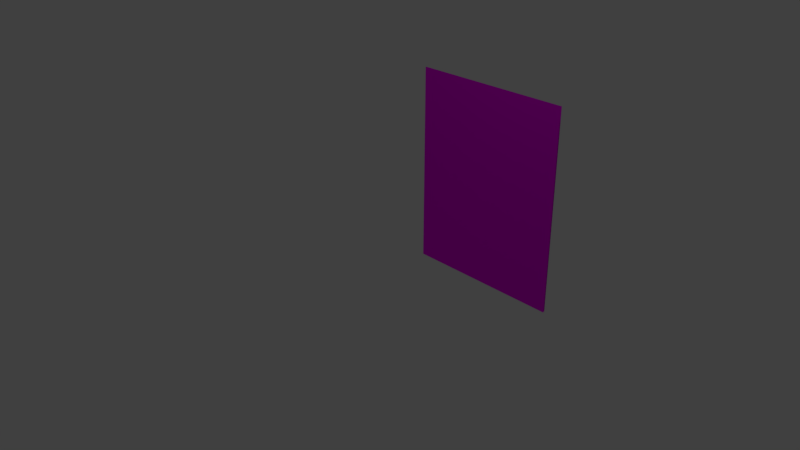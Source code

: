 # Source: magic.blend  (saved by Blender 2.79.0; exported with 4.5.12 LTS)
import bpy
from mathutils import Matrix  # noqa: F401  (used for matrix-valued properties, if any)

bpy.ops.wm.read_factory_settings(use_empty=True)
scene = bpy.context.scene
scene.name = 'Scene'

# ---- collections
col_collection_1 = bpy.data.collections.new('Collection 1'); scene.collection.children.link(col_collection_1)

# ---- images (referenced by path relative to the original .blend; pixels are not part of the script)
import os
ASSET_DIR = os.environ.get("B2B_ASSET_DIR", "")  # directory of the original .blend (textures are referenced by path, not embedded)
HERE = os.path.dirname(os.path.abspath(__file__))  # packed textures are extracted next to this script under _unpacked/

def load_image(name, relpath, width, height, colorspace="sRGB"):
    """Load a texture the original file referenced (path relative to the .blend, or extracted next to this script)."""
    p = next((c for c in (os.path.join(HERE, relpath), os.path.join(ASSET_DIR, relpath)) if relpath and os.path.exists(c)), "")
    if p:
        img = bpy.data.images.load(p, check_existing=True)
        img.name = name
    else:  # same state as the original file: an image datablock whose file is absent (Cycles renders it pink)
        img = bpy.data.images.new(name, width, height)
        img.source = "FILE"
        img.filepath = "//" + (relpath or name)
    img.colorspace_settings.name = colorspace
    return img
img_magic_back_jpg = load_image('magic_back.jpg', 'Images/magic_back.jpg', 1024, 1024, 'sRGB')
img_negate_front_jpg = load_image('negate_front.jpg', 'Images/negate_front.jpg', 1024, 1024, 'sRGB')

# ---- materials (node trees are filled in below, after node groups)
mat_frontofcard_001 = bpy.data.materials.new('FrontOfCard.001')
mat_frontofcard_001.alpha_threshold = 0.0
mat_frontofcard_001.roughness = 0.5
mat_frontofcard = bpy.data.materials.new('FrontOfCard')
mat_frontofcard.alpha_threshold = 0.0
mat_frontofcard.roughness = 0.5

# ---- material node trees
mat_frontofcard_001.use_nodes = True; mat_frontofcard_001.node_tree.nodes.clear()
_N = mat_frontofcard_001.node_tree.nodes; _L = mat_frontofcard_001.node_tree.links
n0 = _N.new('ShaderNodeOutputMaterial'); n0.name = 'Material Output'; n0.location = (300, 300)
n1 = _N.new('ShaderNodeBsdfDiffuse'); n1.name = 'Diffuse BSDF'; n1.location = (100, 300)
n2 = _N.new('ShaderNodeTexImage'); n2.name = 'Image Texture'; n2.location = (-90, 300)
n2.width = 140
n2.image = img_magic_back_jpg
_L.new(n1.outputs[0], n0.inputs[0])
_L.new(n2.outputs[0], n1.inputs[0])
n0.is_active_output = True
mat_frontofcard.use_nodes = True; mat_frontofcard.node_tree.nodes.clear()
_N = mat_frontofcard.node_tree.nodes; _L = mat_frontofcard.node_tree.links
n0 = _N.new('ShaderNodeOutputMaterial'); n0.name = 'Material Output'; n0.location = (300, 300)
n1 = _N.new('ShaderNodeBsdfDiffuse'); n1.name = 'Diffuse BSDF'; n1.location = (100, 300)
n2 = _N.new('ShaderNodeTexImage'); n2.name = 'Image Texture'; n2.location = (-90, 300)
n2.width = 140
n2.image = img_negate_front_jpg
_L.new(n1.outputs[0], n0.inputs[0])
_L.new(n2.outputs[0], n1.inputs[0])
n0.is_active_output = True

# ---- world
world_world = bpy.data.worlds.new('World'); scene.world = world_world
world_world.color = (0.05088, 0.05088, 0.05088)
world_world.use_sun_shadow = False
world_world.sun_shadow_jitter_overblur = 0.0
world_world.cycles.sampling_method = 'MANUAL'

# ---- cameras
cam_camera = bpy.data.cameras.new('Camera')
cam_camera.clip_end = 100.0
cam_camera.lens = 35.0
cam_camera.sensor_width = 32.0
cam_camera.sensor_height = 18.0
cam_camera.ortho_scale = 7.314
cam_camera.dof.focus_distance = 0.0

# ---- lights
light_lamp = bpy.data.lights.new('Lamp', 'POINT')
light_lamp.transmission_factor = 0.0
light_lamp.cutoff_distance = 30.0
light_lamp.energy = 100.0
light_lamp.shadow_buffer_clip_start = 1.001
light_lamp.shadow_soft_size = 0.1
light_lamp.shadow_maximum_resolution = 0.006
light_lamp.use_absolute_resolution = True

# ---- meshes
me_plane_001 = bpy.data.meshes.new('Plane.001')
me_plane_001.from_pydata([(-1.0, -1.0, 0.0), (1.0, -1.0, 0.0), (-1.0, 1.0, 0.0), (1.0, 1.0, 0.0)], [], [(0, 1, 3, 2)])
_uv = me_plane_001.uv_layers.new(name='UVMap')
_uv.uv.foreach_set('vector', [8.573e-05, 8.568e-05, 0.9999, 8.568e-05, 1.011, 0.9921, 0.005748, 1.005])
me_plane_001.materials.append(mat_frontofcard_001)
me_plane_001.use_remesh_preserve_volume = False
me_plane_001.use_remesh_preserve_attributes = False
me_plane_001.use_mirror_vertex_groups = False
me_plane_001.update()
me_plane = bpy.data.meshes.new('Plane')
me_plane.from_pydata([(-1.0, -1.0, 0.0), (1.0, -1.0, 0.0), (-1.0, 1.0, 0.0), (1.0, 1.0, 0.0)], [], [(0, 1, 3, 2)])
_uv = me_plane.uv_layers.new(name='UVMap')
_uv.uv.foreach_set('vector', [8.47e-05, 8.466e-05, 0.9999, 8.466e-05, 0.9999, 0.9975, -0.01318, 1.007])
me_plane.materials.append(mat_frontofcard)
me_plane.use_remesh_preserve_volume = False
me_plane.use_remesh_preserve_attributes = False
me_plane.use_mirror_vertex_groups = False
me_plane.update()

# ---- objects
ob_plane_001 = bpy.data.objects.new('Plane.001', me_plane_001)
ob_plane = bpy.data.objects.new('Plane', me_plane)
ob_lamp = bpy.data.objects.new('Lamp', light_lamp)
ob_camera = bpy.data.objects.new('Camera', cam_camera)

# ---- transforms, parenting, visibility, modifiers, constraints
ob_plane_001.location = (1.295, 0.7013, 1.129)
ob_plane_001.rotation_euler = (1.571, -0.0, 0.0)
ob_plane_001.scale = (1.0, 1.258, 1.0)
ob_plane_001.lineart.crease_threshold = 0.0
ob_plane.location = (1.295, 0.6863, 1.127)
ob_plane.rotation_euler = (1.571, -0.0, 0.0)
ob_plane.scale = (1.0, 1.264, 1.0)
ob_plane.lineart.crease_threshold = 0.0
ob_lamp.location = (2.335, 0.3742, 5.904)
ob_lamp.rotation_euler = (0.6503, 0.05522, 1.866)
ob_lamp.lock_rotations_4d = False
ob_lamp.empty_display_type = 'ARROWS'
ob_lamp.color = (0.0, 0.0, 0.0, 0.0)
ob_lamp.lineart.crease_threshold = 0.0
ob_camera.location = (7.481, -6.508, 5.344)
ob_camera.rotation_euler = (1.109, 0.0, 0.8149)
ob_camera.lock_rotations_4d = False
ob_camera.empty_display_type = 'ARROWS'
ob_camera.color = (0.0, 0.0, 0.0, 0.0)
ob_camera.display_type = 'WIRE'
ob_camera.lineart.crease_threshold = 0.0

# ---- collection membership
col_collection_1.objects.link(ob_plane_001)
col_collection_1.objects.link(ob_plane)
col_collection_1.objects.link(ob_lamp)
col_collection_1.objects.link(ob_camera)

# ---- scene / render settings (as saved in the file)
scene.camera = ob_camera
scene.frame_start = 1; scene.frame_end = 250; scene.frame_set(1)
scene.render.engine = 'CYCLES'
scene.render.resolution_percentage = 50
scene.render.dither_intensity = 0.0
scene.cycles.use_denoising = False
scene.cycles.samples = 128
scene.cycles.sampling_pattern = 'TABULATED_SOBOL'
scene.cycles.use_adaptive_sampling = False
scene.cycles.use_light_tree = False
scene.cycles.blur_glossy = 0.0
scene.cycles.sample_clamp_indirect = 0.0
scene.view_settings.view_transform = 'Standard'
bpy.context.view_layer.update()
